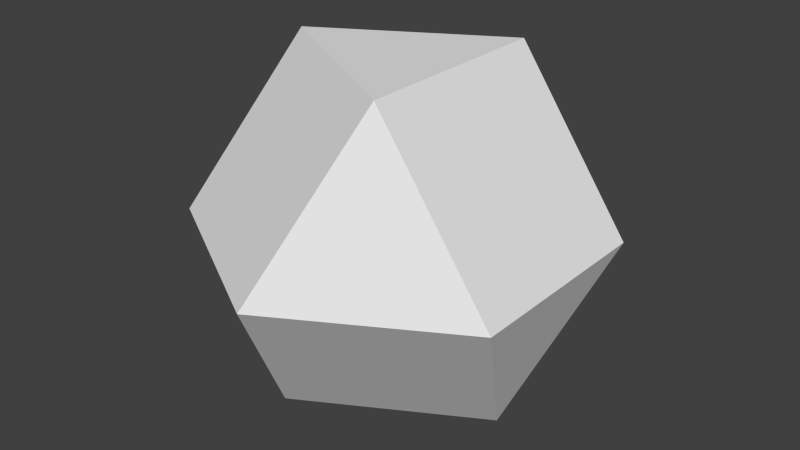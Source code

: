 # Source: m_05_b.blend  (saved by Blender 2.76.0; exported with 4.5.12 LTS)
import bpy
from mathutils import Matrix  # noqa: F401  (used for matrix-valued properties, if any)

bpy.ops.wm.read_factory_settings(use_empty=True)
scene = bpy.context.scene
scene.name = 'Scene'

# ---- collections
col_collection_1 = bpy.data.collections.new('Collection 1'); scene.collection.children.link(col_collection_1)

# ---- world
world_world = bpy.data.worlds.new('World'); scene.world = world_world
world_world.color = (0.05088, 0.05088, 0.05088)
world_world.use_sun_shadow = False
world_world.sun_shadow_jitter_overblur = 0.0
world_world.cycles.sampling_method = 'MANUAL'
world_world.cycles.sample_map_resolution = 256

# ---- meshes
me_solid = bpy.data.meshes.new('Solid')
me_solid.from_pydata([(-1.118, -1.936, -3.162), (2.236, 0.0, -3.162), (-1.118, 1.936, -3.162), (-3.354, -1.936, 1.413e-07), (-3.354, 1.936, 1.413e-07), (-2.236, 0.0, 3.162), (0.0, -3.873, 1.413e-07), (1.118, -1.936, 3.162), (3.354, -1.936, 1.413e-07), (3.354, 1.936, 1.413e-07), (1.118, 1.936, 3.162), (0.0, 3.873, 1.413e-07), (-2.236, -2.582, 1.413e-07), (-1.118, -3.227, 1.413e-07), (1.863, -1.936, 2.108), (2.608, -1.936, 1.054), (-2.981, -1.291, 1.054), (-2.608, -0.6454, 2.108), (2.608, 0.6454, -2.108), (2.981, 1.291, -1.054), (-1.863, 1.936, -2.108), (-2.608, 1.936, -1.054), (0.7453, 2.582, 2.108), (0.3726, 3.227, 1.054), (-2.236, 2.582, 1.413e-07), (-1.118, 3.227, 1.413e-07), (2.236, 2.582, 1.413e-07), (1.118, 3.227, 1.413e-07), (2.608, 1.936, 1.054), (1.863, 1.936, 2.108), (-3.354, -0.6454, 1.413e-07), (-3.354, 0.6454, 1.413e-07), (-1.118, 0.6454, 3.162), (0.0, 1.291, 3.162), (-1.118, -0.6454, 3.162), (0.0, -1.291, 3.162), (-1.863, -1.936, -2.108), (-2.608, -1.936, -1.054), (1.118, 0.6454, -3.162), (0.0, 1.291, -3.162), (3.354, -0.6454, 1.413e-07), (3.354, 0.6454, 1.413e-07), (-1.118, -0.6454, -3.162), (-1.118, 0.6454, -3.162), (1.118, -3.227, 1.413e-07), (2.236, -2.582, 1.413e-07), (-2.981, 1.291, 1.054), (-2.608, 0.6454, 2.108), (-0.7453, 2.582, -2.108), (-0.3726, 3.227, -1.054), (2.608, -0.6454, -2.108), (2.981, -1.291, -1.054), (0.0, -1.291, -3.162), (1.118, -0.6454, -3.162), (1.118, -0.6454, 3.162), (1.118, 0.6454, 3.162), (-0.7453, -2.582, -2.108), (-0.3726, -3.227, -1.054), (0.3726, -3.227, 1.054), (0.7453, -2.582, 2.108), (0.0, 0.0, 3.162), (-1.491, 2.582, -1.054), (2.981, 0.0, -1.054), (-1.491, -2.582, -1.054), (1.863, 1.936, -1.054), (1.491, 1.291, -2.108), (0.7453, 2.582, -1.054), (0.3726, 1.936, -2.108), (-0.7453, 2.582, 1.054), (-1.863, 1.936, 1.054), (-0.3726, 1.936, 2.108), (-1.491, 1.291, 2.108), (1.863, 0.6454, 2.108), (1.863, -0.6454, 2.108), (2.608, 0.6454, 1.054), (2.608, -0.6454, 1.054), (0.7453, -2.582, -1.054), (0.3726, -1.936, -2.108), (1.863, -1.936, -1.054), (1.491, -1.291, -2.108), (-0.3726, -1.936, 2.108), (-1.491, -1.291, 2.108), (-0.7453, -2.582, 1.054), (-1.863, -1.936, 1.054), (-2.608, 0.6454, -1.054), (-1.863, 0.6454, -2.108), (-2.608, -0.6454, -1.054), (-1.863, -0.6454, -2.108), (1.491, 2.582, 1.054), (1.491, -2.582, 1.054), (-2.981, 0.0, 1.054), (0.0, 0.0, -3.162)], [], [(1, 53, 38), (4, 31, 46), (7, 59, 14), (10, 29, 22), (87, 0, 36), (83, 3, 12), (79, 1, 50), (75, 8, 40), (71, 5, 32), (67, 2, 48), (0, 56, 36), (1, 18, 50), (2, 20, 48), (5, 34, 32), (35, 7, 54), (34, 35, 60), (35, 54, 60), (60, 54, 55), (34, 60, 32), (32, 60, 33), (60, 55, 33), (33, 55, 10), (21, 4, 24), (20, 21, 61), (21, 24, 61), (61, 24, 25), (20, 61, 48), (48, 61, 49), (61, 25, 49), (49, 25, 11), (19, 9, 41), (18, 19, 62), (19, 41, 62), (62, 41, 40), (18, 62, 50), (50, 62, 51), (62, 40, 51), (51, 40, 8), (57, 6, 13), (56, 57, 63), (57, 13, 63), (63, 13, 12), (56, 63, 36), (36, 63, 37), (63, 12, 37), (37, 12, 3), (18, 38, 65), (65, 39, 67), (9, 64, 26), (19, 65, 64), (26, 66, 27), (64, 67, 66), (27, 49, 11), (66, 48, 49), (24, 46, 69), (69, 47, 71), (11, 68, 23), (25, 69, 68), (23, 70, 22), (68, 71, 70), (22, 33, 10), (70, 32, 33), (54, 14, 73), (73, 15, 75), (10, 72, 29), (55, 73, 72), (29, 74, 28), (72, 75, 74), (28, 41, 9), (74, 40, 41), (56, 52, 77), (77, 53, 79), (6, 76, 44), (57, 77, 76), (44, 78, 45), (76, 79, 78), (45, 51, 8), (78, 50, 51), (34, 17, 81), (81, 16, 83), (7, 80, 59), (35, 81, 80), (59, 82, 58), (80, 83, 82), (58, 13, 6), (82, 12, 13), (20, 43, 85), (85, 42, 87), (4, 84, 31), (21, 85, 84), (31, 86, 30), (84, 87, 86), (30, 37, 3), (86, 36, 37), (28, 9, 26), (29, 28, 88), (28, 26, 88), (88, 26, 27), (29, 88, 22), (22, 88, 23), (88, 27, 23), (23, 27, 11), (58, 6, 44), (59, 58, 89), (58, 44, 89), (89, 44, 45), (59, 89, 14), (14, 89, 15), (89, 45, 15), (15, 45, 8), (30, 3, 16), (31, 30, 90), (30, 16, 90), (90, 16, 17), (31, 90, 46), (46, 90, 47), (90, 17, 47), (47, 17, 5), (52, 0, 42), (53, 52, 91), (52, 42, 91), (91, 42, 43), (53, 91, 38), (38, 91, 39), (91, 43, 39), (39, 43, 2), (42, 0, 87), (16, 3, 83), (53, 1, 79), (15, 8, 75), (47, 5, 71), (39, 2, 67), (1, 38, 18), (38, 39, 65), (19, 64, 9), (18, 65, 19), (64, 66, 26), (65, 67, 64), (66, 49, 27), (67, 48, 66), (4, 46, 24), (46, 47, 69), (25, 68, 11), (24, 69, 25), (68, 70, 23), (69, 71, 68), (70, 33, 22), (71, 32, 70), (7, 14, 54), (14, 15, 73), (55, 72, 10), (54, 73, 55), (72, 74, 29), (73, 75, 72), (74, 41, 28), (75, 40, 74), (0, 52, 56), (52, 53, 77), (57, 76, 6), (56, 77, 57), (76, 78, 44), (77, 79, 76), (78, 51, 45), (79, 50, 78), (5, 17, 34), (17, 16, 81), (35, 80, 7), (34, 81, 35), (80, 82, 59), (81, 83, 80), (82, 13, 58), (83, 12, 82), (2, 43, 20), (43, 42, 85), (21, 84, 4), (20, 85, 21), (84, 86, 31), (85, 87, 84), (86, 37, 30), (87, 36, 86)])
me_solid.use_remesh_preserve_volume = False
me_solid.use_remesh_preserve_attributes = False
me_solid.use_mirror_vertex_groups = False
me_solid.update()

# ---- objects
ob_solid = bpy.data.objects.new('Solid', me_solid)

# ---- transforms, parenting, visibility, modifiers, constraints
ob_solid.location = (0.0, 0.0, 0.0)
ob_solid.lineart.crease_threshold = 0.0

# ---- collection membership
col_collection_1.objects.link(ob_solid)

# ---- scene / render settings (as saved in the file)
scene.frame_start = 1; scene.frame_end = 250; scene.frame_set(1)
scene.render.engine = 'BLENDER_EEVEE_NEXT'
scene.render.resolution_percentage = 50
scene.render.dither_intensity = 0.0
scene.cycles.use_denoising = False
scene.cycles.samples = 10
scene.cycles.sampling_pattern = 'TABULATED_SOBOL'
scene.cycles.light_sampling_threshold = 0.0
scene.cycles.use_adaptive_sampling = False
scene.cycles.use_light_tree = False
scene.cycles.blur_glossy = 0.0
scene.cycles.pixel_filter_type = 'GAUSSIAN'
scene.cycles.sample_clamp_indirect = 0.0
scene.view_settings.view_transform = 'Standard'
bpy.context.view_layer.update()

# ---- added for rendering (the .blend has no active camera and no usable light): camera, sun
cam_auto = bpy.data.cameras.new('AutoCamera')
cam_auto.lens = 50.0
cam_auto.sensor_width = 36.0
cam_auto.clip_end = 1000.0
ob_auto_camera = bpy.data.objects.new('AutoCamera', cam_auto)
scene.collection.objects.link(ob_auto_camera)
ob_auto_camera.location = (11.1398, -13.3678, 8.91184)
ob_auto_camera.rotation_euler = (1.09748, -7.21219e-08, 0.694738)
scene.camera = ob_auto_camera
light_auto_sun = bpy.data.lights.new('AutoSun', 'SUN')
light_auto_sun.energy = 3.0
light_auto_sun.angle = 0.0523599
ob_auto_sun = bpy.data.objects.new('AutoSun', light_auto_sun)
scene.collection.objects.link(ob_auto_sun)
ob_auto_sun.rotation_euler = (0.872665, 0.174533, 0.523599)
bpy.context.view_layer.update()
